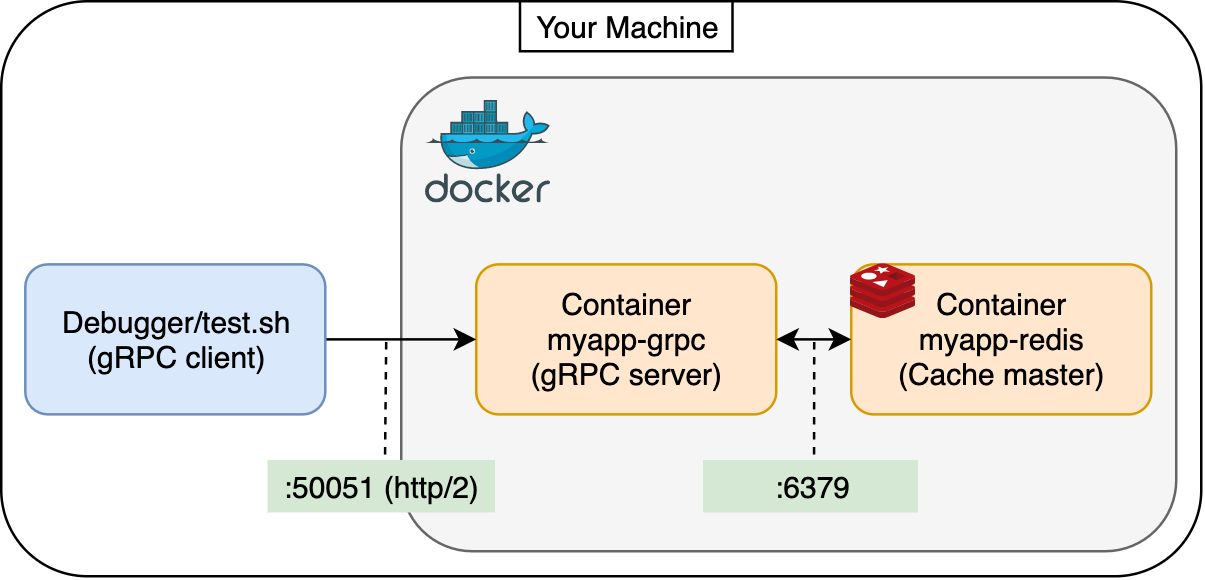

The diagram above was exported from draw.io. Its source (the exported page's mxGraphModel, read from the mxfile embedded in the PNG):
<mxGraphModel dx="1745" dy="536" grid="1" gridSize="10" guides="1" tooltips="1" connect="1" arrows="1" fold="1" page="1" pageScale="1" pageWidth="850" pageHeight="1100" math="0" shadow="0">
  <root>
    <mxCell id="0" />
    <mxCell id="1" parent="0" />
    <mxCell id="L6mj0i3UAIDJd7wWrT_Y-13" value="" style="rounded=1;whiteSpace=wrap;html=1;" vertex="1" parent="1">
      <mxGeometry x="-10" width="480" height="230" as="geometry" />
    </mxCell>
    <mxCell id="L6mj0i3UAIDJd7wWrT_Y-4" value="" style="rounded=1;whiteSpace=wrap;html=1;fillColor=#f5f5f5;strokeColor=#666666;fontColor=#333333;" vertex="1" parent="1">
      <mxGeometry x="150" y="30.5" width="310" height="189.5" as="geometry" />
    </mxCell>
    <mxCell id="L6mj0i3UAIDJd7wWrT_Y-2" value="Container&lt;br&gt;myapp-grpc&lt;br&gt;(gRPC server)" style="rounded=1;whiteSpace=wrap;html=1;fillColor=#ffe6cc;strokeColor=#d79b00;" vertex="1" parent="1">
      <mxGeometry x="180" y="105.25" width="120" height="60" as="geometry" />
    </mxCell>
    <mxCell id="L6mj0i3UAIDJd7wWrT_Y-3" value="" style="aspect=fixed;html=1;points=[];align=center;image;fontSize=12;image=img/lib/mscae/Docker.svg;" vertex="1" parent="1">
      <mxGeometry x="160" y="40" width="50" height="41" as="geometry" />
    </mxCell>
    <mxCell id="L6mj0i3UAIDJd7wWrT_Y-5" value="Container&lt;br&gt;myapp-redis&lt;br&gt;(Cache master)" style="rounded=1;whiteSpace=wrap;html=1;fillColor=#ffe6cc;strokeColor=#d79b00;" vertex="1" parent="1">
      <mxGeometry x="330" y="105.25" width="120" height="60" as="geometry" />
    </mxCell>
    <mxCell id="L6mj0i3UAIDJd7wWrT_Y-6" value="" style="aspect=fixed;html=1;points=[];align=center;image;fontSize=12;image=img/lib/mscae/Cache_Redis_Product.svg;" vertex="1" parent="1">
      <mxGeometry x="330" y="105.25" width="26.19" height="22" as="geometry" />
    </mxCell>
    <mxCell id="L6mj0i3UAIDJd7wWrT_Y-10" value="" style="endArrow=classic;startArrow=classic;html=1;entryX=0;entryY=0.5;entryDx=0;entryDy=0;exitX=1;exitY=0.5;exitDx=0;exitDy=0;" edge="1" parent="1" source="L6mj0i3UAIDJd7wWrT_Y-2" target="L6mj0i3UAIDJd7wWrT_Y-5">
      <mxGeometry width="50" height="50" relative="1" as="geometry">
        <mxPoint x="250" y="330" as="sourcePoint" />
        <mxPoint x="250" y="175.25" as="targetPoint" />
      </mxGeometry>
    </mxCell>
    <mxCell id="L6mj0i3UAIDJd7wWrT_Y-18" value="" style="edgeStyle=orthogonalEdgeStyle;rounded=0;orthogonalLoop=1;jettySize=auto;html=1;" edge="1" parent="1" source="L6mj0i3UAIDJd7wWrT_Y-12" target="L6mj0i3UAIDJd7wWrT_Y-2">
      <mxGeometry relative="1" as="geometry" />
    </mxCell>
    <mxCell id="L6mj0i3UAIDJd7wWrT_Y-12" value="Debugger/test.sh&lt;br&gt;(gRPC client)" style="rounded=1;whiteSpace=wrap;html=1;fillColor=#dae8fc;strokeColor=#6c8ebf;" vertex="1" parent="1">
      <mxGeometry x="-0.38000000000000256" y="105.25" width="120" height="60" as="geometry" />
    </mxCell>
    <mxCell id="L6mj0i3UAIDJd7wWrT_Y-16" value="Your Machine" style="rounded=0;whiteSpace=wrap;html=1;" vertex="1" parent="1">
      <mxGeometry x="197.5" width="85" height="20" as="geometry" />
    </mxCell>
    <mxCell id="L6mj0i3UAIDJd7wWrT_Y-19" value=":50051 (http/2)" style="rounded=0;whiteSpace=wrap;html=1;strokeColor=#d5e8d4;fillColor=#d5e8d4;" vertex="1" parent="1">
      <mxGeometry x="97" y="184" width="90" height="20" as="geometry" />
    </mxCell>
    <mxCell id="L6mj0i3UAIDJd7wWrT_Y-20" value="" style="endArrow=none;dashed=1;html=1;exitX=0.517;exitY=-0.136;exitDx=0;exitDy=0;exitPerimeter=0;" edge="1" parent="1" source="L6mj0i3UAIDJd7wWrT_Y-19">
      <mxGeometry width="50" height="50" relative="1" as="geometry">
        <mxPoint x="-10" y="314" as="sourcePoint" />
        <mxPoint x="144" y="134" as="targetPoint" />
      </mxGeometry>
    </mxCell>
    <mxCell id="L6mj0i3UAIDJd7wWrT_Y-22" value=":6379" style="rounded=0;whiteSpace=wrap;html=1;strokeColor=#d5e8d4;fillColor=#d5e8d4;" vertex="1" parent="1">
      <mxGeometry x="271.19" y="184" width="85" height="20" as="geometry" />
    </mxCell>
    <mxCell id="L6mj0i3UAIDJd7wWrT_Y-23" value="" style="endArrow=none;dashed=1;html=1;exitX=0.517;exitY=-0.136;exitDx=0;exitDy=0;exitPerimeter=0;" edge="1" parent="1" source="L6mj0i3UAIDJd7wWrT_Y-22">
      <mxGeometry width="50" height="50" relative="1" as="geometry">
        <mxPoint x="161.19" y="314" as="sourcePoint" />
        <mxPoint x="315.19" y="134" as="targetPoint" />
      </mxGeometry>
    </mxCell>
  </root>
</mxGraphModel>